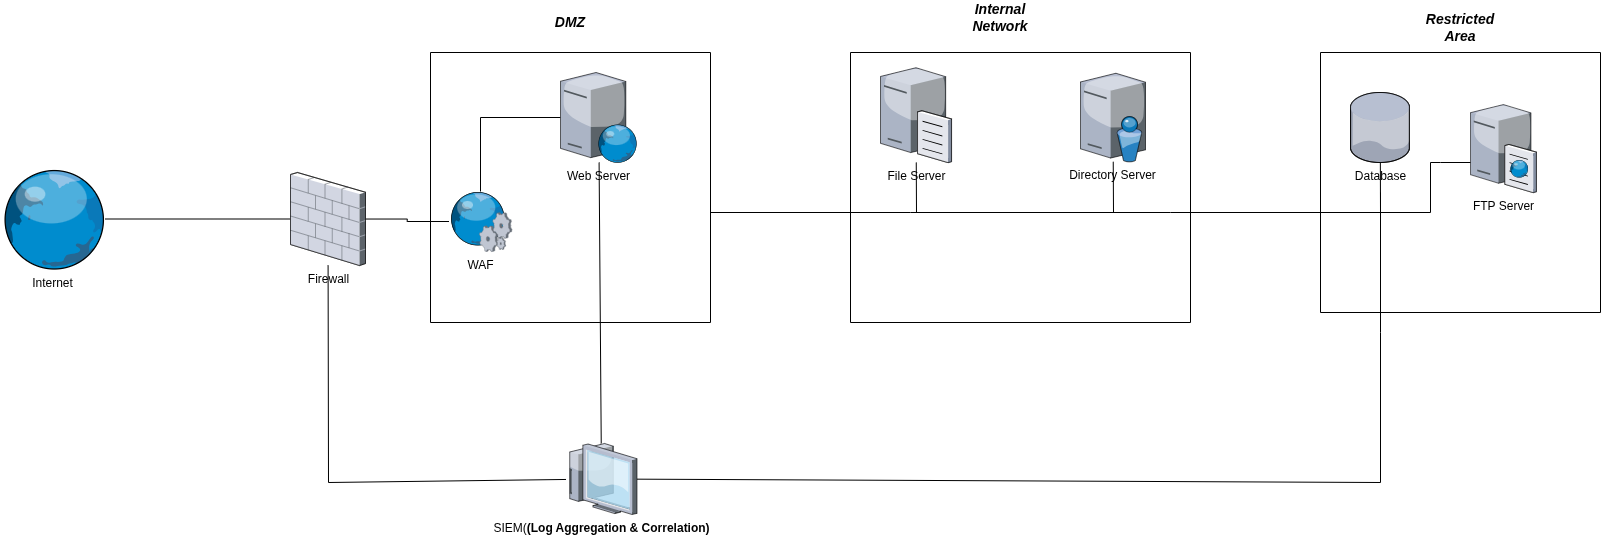

The diagram above was exported from draw.io. Its source (the exported page's mxGraphModel, read from the mxfile embedded in the PNG):
<mxGraphModel dx="1668" dy="925" grid="1" gridSize="10" guides="1" tooltips="1" connect="1" arrows="1" fold="1" page="1" pageScale="1.5" pageWidth="1169" pageHeight="826" background="#ffffff" math="0" shadow="0">
  <root>
    <mxCell id="0" style=";html=1;" />
    <mxCell id="1" parent="0" style=";html=1;" />
    <mxCell id="2SGjSkEYxLCEi0z6CNrJ-14" edge="1" parent="1" source="2SGjSkEYxLCEi0z6CNrJ-1" style="edgeStyle=orthogonalEdgeStyle;rounded=0;orthogonalLoop=1;jettySize=auto;html=1;endArrow=none;endFill=0;" target="2SGjSkEYxLCEi0z6CNrJ-2">
      <mxGeometry relative="1" as="geometry" />
    </mxCell>
    <mxCell id="2SGjSkEYxLCEi0z6CNrJ-1" parent="1" style="verticalLabelPosition=bottom;sketch=0;aspect=fixed;html=1;verticalAlign=top;strokeColor=none;align=center;outlineConnect=0;shape=mxgraph.citrix.globe;" value="Internet&lt;div&gt;&lt;br&gt;&lt;/div&gt;" vertex="1">
      <mxGeometry height="100" width="104.67" x="290" y="596.5" as="geometry" />
    </mxCell>
    <mxCell id="2SGjSkEYxLCEi0z6CNrJ-18" edge="1" parent="1" source="2SGjSkEYxLCEi0z6CNrJ-2" style="edgeStyle=orthogonalEdgeStyle;rounded=0;orthogonalLoop=1;jettySize=auto;html=1;endArrow=none;endFill=0;" target="2SGjSkEYxLCEi0z6CNrJ-3">
      <mxGeometry relative="1" as="geometry">
        <mxPoint x="720" y="646.5000000000002" as="targetPoint" />
      </mxGeometry>
    </mxCell>
    <mxCell id="2SGjSkEYxLCEi0z6CNrJ-2" parent="1" style="verticalLabelPosition=bottom;sketch=0;aspect=fixed;html=1;verticalAlign=top;strokeColor=none;align=center;outlineConnect=0;shape=mxgraph.citrix.firewall;" value="Firewall" vertex="1">
      <mxGeometry height="93" width="75" x="580" y="600" as="geometry" />
    </mxCell>
    <mxCell id="2SGjSkEYxLCEi0z6CNrJ-3" parent="1" style="verticalLabelPosition=bottom;sketch=0;aspect=fixed;html=1;verticalAlign=top;strokeColor=none;align=center;outlineConnect=0;shape=mxgraph.citrix.web_service;" value="WAF" vertex="1">
      <mxGeometry height="60" width="63" x="738.5" y="619" as="geometry" />
    </mxCell>
    <mxCell id="2SGjSkEYxLCEi0z6CNrJ-5" edge="1" parent="1" source="2SGjSkEYxLCEi0z6CNrJ-4" style="edgeStyle=orthogonalEdgeStyle;rounded=0;orthogonalLoop=1;jettySize=auto;html=1;strokeColor=default;shape=wire;dashed=1;endArrow=none;endFill=0;" target="2SGjSkEYxLCEi0z6CNrJ-3">
      <mxGeometry relative="1" as="geometry" />
    </mxCell>
    <mxCell id="2SGjSkEYxLCEi0z6CNrJ-4" parent="1" style="verticalLabelPosition=bottom;sketch=0;aspect=fixed;html=1;verticalAlign=top;strokeColor=none;align=center;outlineConnect=0;shape=mxgraph.citrix.web_server;" value="Web Server" vertex="1">
      <mxGeometry height="90" width="76.5" x="850" y="500" as="geometry" />
    </mxCell>
    <mxCell id="2SGjSkEYxLCEi0z6CNrJ-8" edge="1" parent="1" style="endArrow=none;html=1;rounded=0;" value="">
      <mxGeometry height="50" relative="1" width="50" as="geometry">
        <mxPoint x="720" y="750" as="sourcePoint" />
        <mxPoint x="720" y="480" as="targetPoint" />
      </mxGeometry>
    </mxCell>
    <mxCell id="2SGjSkEYxLCEi0z6CNrJ-9" edge="1" parent="1" style="endArrow=none;html=1;rounded=0;" value="">
      <mxGeometry height="50" relative="1" width="50" as="geometry">
        <mxPoint x="1000" y="750" as="sourcePoint" />
        <mxPoint x="720" y="750" as="targetPoint" />
      </mxGeometry>
    </mxCell>
    <mxCell id="2SGjSkEYxLCEi0z6CNrJ-10" edge="1" parent="1" style="endArrow=none;html=1;rounded=0;" value="">
      <mxGeometry height="50" relative="1" width="50" as="geometry">
        <mxPoint x="1000" y="750" as="sourcePoint" />
        <mxPoint x="1000" y="480" as="targetPoint" />
      </mxGeometry>
    </mxCell>
    <mxCell id="2SGjSkEYxLCEi0z6CNrJ-11" edge="1" parent="1" style="endArrow=none;html=1;rounded=0;" value="">
      <mxGeometry height="50" relative="1" width="50" as="geometry">
        <mxPoint x="1000" y="480" as="sourcePoint" />
        <mxPoint x="720" y="480" as="targetPoint" />
      </mxGeometry>
    </mxCell>
    <mxCell id="2SGjSkEYxLCEi0z6CNrJ-13" parent="1" style="text;html=1;whiteSpace=wrap;strokeColor=none;fillColor=none;align=center;verticalAlign=middle;rounded=0;" value="&lt;font style=&quot;font-size: 14px;&quot;&gt;&lt;b&gt;&lt;i&gt;DMZ&lt;/i&gt;&lt;/b&gt;&lt;/font&gt;" vertex="1">
      <mxGeometry height="20" width="60" x="830" y="440" as="geometry" />
    </mxCell>
    <mxCell id="2SGjSkEYxLCEi0z6CNrJ-20" edge="1" parent="1" style="endArrow=none;html=1;rounded=0;" value="">
      <mxGeometry height="50" relative="1" width="50" as="geometry">
        <mxPoint x="1480" y="480" as="sourcePoint" />
        <mxPoint x="1140" y="480" as="targetPoint" />
      </mxGeometry>
    </mxCell>
    <mxCell id="2SGjSkEYxLCEi0z6CNrJ-21" edge="1" parent="1" style="endArrow=none;html=1;rounded=0;" value="">
      <mxGeometry height="50" relative="1" width="50" as="geometry">
        <mxPoint x="1140" y="750" as="sourcePoint" />
        <mxPoint x="1140" y="480" as="targetPoint" />
      </mxGeometry>
    </mxCell>
    <mxCell id="2SGjSkEYxLCEi0z6CNrJ-22" edge="1" parent="1" style="endArrow=none;html=1;rounded=0;" value="">
      <mxGeometry height="50" relative="1" width="50" as="geometry">
        <mxPoint x="1480" y="750" as="sourcePoint" />
        <mxPoint x="1140" y="750" as="targetPoint" />
      </mxGeometry>
    </mxCell>
    <mxCell id="2SGjSkEYxLCEi0z6CNrJ-23" edge="1" parent="1" style="endArrow=none;html=1;rounded=0;" value="">
      <mxGeometry height="50" relative="1" width="50" as="geometry">
        <mxPoint x="1480" y="480" as="sourcePoint" />
        <mxPoint x="1480" y="750" as="targetPoint" />
      </mxGeometry>
    </mxCell>
    <mxCell id="2SGjSkEYxLCEi0z6CNrJ-25" parent="1" style="verticalLabelPosition=bottom;sketch=0;aspect=fixed;html=1;verticalAlign=top;strokeColor=none;align=center;outlineConnect=0;shape=mxgraph.citrix.file_server;" value="File Server" vertex="1">
      <mxGeometry height="97" width="71" x="1170" y="493" as="geometry" />
    </mxCell>
    <mxCell id="2SGjSkEYxLCEi0z6CNrJ-26" parent="1" style="verticalLabelPosition=bottom;sketch=0;aspect=fixed;html=1;verticalAlign=top;strokeColor=none;align=center;outlineConnect=0;shape=mxgraph.citrix.directory_server;" value="Directory Server" vertex="1">
      <mxGeometry height="88.5" width="65" x="1370" y="500.75" as="geometry" />
    </mxCell>
    <mxCell id="2SGjSkEYxLCEi0z6CNrJ-27" edge="1" parent="1" style="endArrow=none;html=1;rounded=0;" value="">
      <mxGeometry height="50" relative="1" width="50" as="geometry">
        <mxPoint x="1890" y="480" as="sourcePoint" />
        <mxPoint x="1610" y="480" as="targetPoint" />
      </mxGeometry>
    </mxCell>
    <mxCell id="2SGjSkEYxLCEi0z6CNrJ-28" edge="1" parent="1" style="endArrow=none;html=1;rounded=0;" value="">
      <mxGeometry height="50" relative="1" width="50" as="geometry">
        <mxPoint x="1890" y="740" as="sourcePoint" />
        <mxPoint x="1610" y="740" as="targetPoint" />
      </mxGeometry>
    </mxCell>
    <mxCell id="2SGjSkEYxLCEi0z6CNrJ-29" parent="1" style="verticalLabelPosition=bottom;sketch=0;aspect=fixed;html=1;verticalAlign=top;strokeColor=none;align=center;outlineConnect=0;shape=mxgraph.citrix.database;" value="Database" vertex="1">
      <mxGeometry height="70" width="59.5" x="1640" y="520" as="geometry" />
    </mxCell>
    <mxCell id="2SGjSkEYxLCEi0z6CNrJ-30" parent="1" style="verticalLabelPosition=bottom;sketch=0;aspect=fixed;html=1;verticalAlign=top;strokeColor=none;align=center;outlineConnect=0;shape=mxgraph.citrix.ftp_server;" value="FTP Server" vertex="1">
      <mxGeometry height="90" width="65.88" x="1760" y="530" as="geometry" />
    </mxCell>
    <mxCell id="2SGjSkEYxLCEi0z6CNrJ-31" parent="1" style="text;html=1;whiteSpace=wrap;strokeColor=none;fillColor=none;align=center;verticalAlign=middle;rounded=0;" value="&lt;i&gt;&lt;b&gt;&lt;font style=&quot;font-size: 14px;&quot;&gt;Restricted Area&lt;/font&gt;&lt;/b&gt;&lt;/i&gt;" vertex="1">
      <mxGeometry height="30" width="60" x="1720" y="440" as="geometry" />
    </mxCell>
    <mxCell id="2SGjSkEYxLCEi0z6CNrJ-32" edge="1" parent="1" style="endArrow=none;html=1;rounded=0;" value="">
      <mxGeometry height="50" relative="1" width="50" as="geometry">
        <mxPoint x="1610" y="740" as="sourcePoint" />
        <mxPoint x="1610" y="480" as="targetPoint" />
      </mxGeometry>
    </mxCell>
    <mxCell id="2SGjSkEYxLCEi0z6CNrJ-33" edge="1" parent="1" style="endArrow=none;html=1;rounded=0;" value="">
      <mxGeometry height="50" relative="1" width="50" as="geometry">
        <mxPoint x="1890" y="740" as="sourcePoint" />
        <mxPoint x="1890" y="480" as="targetPoint" />
      </mxGeometry>
    </mxCell>
    <mxCell id="2SGjSkEYxLCEi0z6CNrJ-37" edge="1" parent="1" style="endArrow=none;html=1;rounded=0;" value="">
      <mxGeometry height="50" relative="1" width="50" as="geometry">
        <mxPoint x="1720" y="640" as="sourcePoint" />
        <mxPoint x="1460" y="640" as="targetPoint" />
      </mxGeometry>
    </mxCell>
    <mxCell id="2SGjSkEYxLCEi0z6CNrJ-43" edge="1" parent="1" style="endArrow=none;html=1;rounded=0;" value="">
      <mxGeometry height="50" relative="1" width="50" as="geometry">
        <mxPoint x="1200" y="640" as="sourcePoint" />
        <mxPoint x="1000" y="640" as="targetPoint" />
      </mxGeometry>
    </mxCell>
    <mxCell id="2SGjSkEYxLCEi0z6CNrJ-45" edge="1" parent="1" style="endArrow=none;html=1;rounded=0;" value="">
      <mxGeometry height="50" relative="1" width="50" as="geometry">
        <mxPoint x="1460" y="640" as="sourcePoint" />
        <mxPoint x="1200" y="640" as="targetPoint" />
      </mxGeometry>
    </mxCell>
    <mxCell id="2SGjSkEYxLCEi0z6CNrJ-48" edge="1" parent="1" source="2SGjSkEYxLCEi0z6CNrJ-29" style="endArrow=none;html=1;rounded=0;" value="">
      <mxGeometry height="50" relative="1" width="50" as="geometry">
        <mxPoint x="1180" y="840" as="sourcePoint" />
        <mxPoint x="1670" y="640" as="targetPoint" />
      </mxGeometry>
    </mxCell>
    <mxCell id="2SGjSkEYxLCEi0z6CNrJ-50" edge="1" parent="1" style="endArrow=none;html=1;rounded=0;" value="">
      <mxGeometry height="50" relative="1" width="50" as="geometry">
        <mxPoint x="1720" y="590" as="sourcePoint" />
        <mxPoint x="1720" y="640" as="targetPoint" />
      </mxGeometry>
    </mxCell>
    <mxCell id="2SGjSkEYxLCEi0z6CNrJ-51" edge="1" parent="1" style="endArrow=none;html=1;rounded=0;" value="">
      <mxGeometry height="50" relative="1" width="50" as="geometry">
        <Array as="points">
          <mxPoint x="1730" y="590" />
        </Array>
        <mxPoint x="1760" y="590" as="sourcePoint" />
        <mxPoint x="1720" y="590" as="targetPoint" />
      </mxGeometry>
    </mxCell>
    <mxCell id="2SGjSkEYxLCEi0z6CNrJ-52" edge="1" parent="1" style="endArrow=none;html=1;rounded=0;" target="2SGjSkEYxLCEi0z6CNrJ-25" value="">
      <mxGeometry height="50" relative="1" width="50" as="geometry">
        <mxPoint x="1206" y="640" as="sourcePoint" />
        <mxPoint x="1270" y="640" as="targetPoint" />
      </mxGeometry>
    </mxCell>
    <mxCell id="2SGjSkEYxLCEi0z6CNrJ-53" edge="1" parent="1" style="endArrow=none;html=1;rounded=0;" target="2SGjSkEYxLCEi0z6CNrJ-26" value="">
      <mxGeometry height="50" relative="1" width="50" as="geometry">
        <mxPoint x="1403" y="640" as="sourcePoint" />
        <mxPoint x="1480" y="270" as="targetPoint" />
      </mxGeometry>
    </mxCell>
    <mxCell id="2SGjSkEYxLCEi0z6CNrJ-56" parent="1" style="text;html=1;whiteSpace=wrap;strokeColor=none;fillColor=none;align=center;verticalAlign=middle;rounded=0;" value="&lt;font style=&quot;font-size: 14px;&quot;&gt;&lt;i&gt;&lt;b&gt;Internal Network&lt;/b&gt;&lt;/i&gt;&lt;/font&gt;" vertex="1">
      <mxGeometry height="30" width="60" x="1260" y="430" as="geometry" />
    </mxCell>
    <mxCell id="2SGjSkEYxLCEi0z6CNrJ-57" parent="1" style="verticalLabelPosition=bottom;sketch=0;aspect=fixed;html=1;verticalAlign=top;strokeColor=none;align=center;outlineConnect=0;shape=mxgraph.citrix.thin_client;" value="SIEM(&lt;strong data-start=&quot;873&quot; data-end=&quot;913&quot; style=&quot;background-color: transparent; color: light-dark(rgb(0, 0, 0), rgb(255, 255, 255));&quot;&gt;(Log Aggregation &amp;amp; Correlation)&lt;/strong&gt;&lt;p data-start=&quot;915&quot; data-end=&quot;952&quot;&gt;&lt;/p&gt;" vertex="1">
      <mxGeometry height="71" width="71" x="855.5" y="871" as="geometry" />
    </mxCell>
    <mxCell id="2SGjSkEYxLCEi0z6CNrJ-60" edge="1" parent="1" style="endArrow=none;html=1;rounded=0;" target="2SGjSkEYxLCEi0z6CNrJ-57" value="">
      <mxGeometry height="50" relative="1" width="50" as="geometry">
        <Array as="points">
          <mxPoint x="1670" y="760" />
          <mxPoint x="1670" y="910" />
        </Array>
        <mxPoint x="1670" y="620" as="sourcePoint" />
        <mxPoint x="1670" y="880" as="targetPoint" />
      </mxGeometry>
    </mxCell>
    <mxCell id="2SGjSkEYxLCEi0z6CNrJ-61" edge="1" parent="1" source="2SGjSkEYxLCEi0z6CNrJ-4" style="endArrow=none;html=1;rounded=0;" target="2SGjSkEYxLCEi0z6CNrJ-57" value="">
      <mxGeometry height="50" relative="1" width="50" as="geometry">
        <mxPoint x="960" y="800" as="sourcePoint" />
        <mxPoint x="1010" y="750" as="targetPoint" />
      </mxGeometry>
    </mxCell>
    <mxCell id="2SGjSkEYxLCEi0z6CNrJ-62" edge="1" parent="1" source="2SGjSkEYxLCEi0z6CNrJ-57" style="endArrow=none;html=1;rounded=0;" target="2SGjSkEYxLCEi0z6CNrJ-2" value="">
      <mxGeometry height="50" relative="1" width="50" as="geometry">
        <Array as="points">
          <mxPoint x="618" y="910" />
        </Array>
        <mxPoint x="617.5" y="800" as="sourcePoint" />
        <mxPoint x="870" y="980" as="targetPoint" />
      </mxGeometry>
    </mxCell>
  </root>
</mxGraphModel>